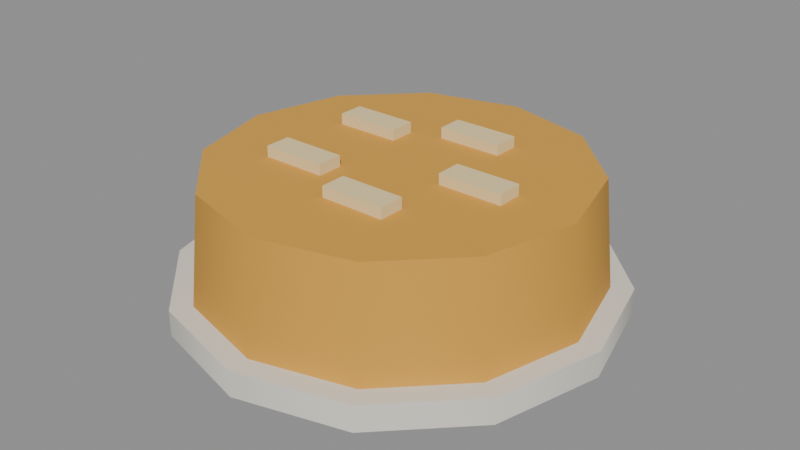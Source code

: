# Source: good-charlotte.blend  (saved by Blender 5.3.31; exported with 4.5.12 LTS)
import bpy
from mathutils import Matrix  # noqa: F401  (used for matrix-valued properties, if any)

bpy.ops.wm.read_factory_settings(use_empty=True)
scene = bpy.context.scene
scene.name = 'Scene'

# ---- materials (node trees are filled in below, after node groups)
mat_e4e0d4 = bpy.data.materials.new('#e4e0d4')
mat_e4e0d4.use_backface_culling = True
mat_e4e0d4.diffuse_color = (0.7758, 0.7454, 0.6584, 1.0)
mat_d8a040 = bpy.data.materials.new('#d8a040')
mat_d8a040.use_backface_culling = True
mat_d8a040.diffuse_color = (0.6867, 0.3515, 0.05127, 1.0)
mat_f0d8a0 = bpy.data.materials.new('#f0d8a0')
mat_f0d8a0.use_backface_culling = True
mat_f0d8a0.diffuse_color = (0.8714, 0.6867, 0.3515, 1.0)

# ---- material node trees
mat_e4e0d4.use_nodes = True; mat_e4e0d4.node_tree.nodes.clear()
_N = mat_e4e0d4.node_tree.nodes; _L = mat_e4e0d4.node_tree.links
n0 = _N.new('ShaderNodeBsdfPrincipled'); n0.name = 'Principled BSDF'; n0.location = (-200, 100)
n0.inputs[0].default_value = (0.7758, 0.7454, 0.6584, 1.0)
n0.inputs[2].default_value = 0.9
n0.inputs[10].default_value = 0.005
n1 = _N.new('ShaderNodeOutputMaterial'); n1.name = 'Material Output'; n1.location = (200, 100)
_L.new(n0.outputs[0], n1.inputs[0])
n1.is_active_output = True
mat_d8a040.use_nodes = True; mat_d8a040.node_tree.nodes.clear()
_N = mat_d8a040.node_tree.nodes; _L = mat_d8a040.node_tree.links
n0 = _N.new('ShaderNodeBsdfPrincipled'); n0.name = 'Principled BSDF'; n0.location = (-200, 100)
n0.inputs[0].default_value = (0.6867, 0.3515, 0.05127, 1.0)
n0.inputs[2].default_value = 0.9
n0.inputs[10].default_value = 0.005
n1 = _N.new('ShaderNodeOutputMaterial'); n1.name = 'Material Output'; n1.location = (200, 100)
_L.new(n0.outputs[0], n1.inputs[0])
n1.is_active_output = True
mat_f0d8a0.use_nodes = True; mat_f0d8a0.node_tree.nodes.clear()
_N = mat_f0d8a0.node_tree.nodes; _L = mat_f0d8a0.node_tree.links
n0 = _N.new('ShaderNodeBsdfPrincipled'); n0.name = 'Principled BSDF'; n0.location = (-200, 100)
n0.inputs[0].default_value = (0.8714, 0.6867, 0.3515, 1.0)
n0.inputs[2].default_value = 0.9
n0.inputs[10].default_value = 0.005
n1 = _N.new('ShaderNodeOutputMaterial'); n1.name = 'Material Output'; n1.location = (200, 100)
_L.new(n0.outputs[0], n1.inputs[0])
n1.is_active_output = True

# ---- meshes
me_e4e0d4 = bpy.data.meshes.new('#e4e0d4')
me_e4e0d4.from_pydata([(0.0, 0.1, -4.191e-09), (0.0, 0.1, 0.012), (0.05, 0.0866, -3.725e-09), (0.05, 0.0866, 0.012), (0.0866, 0.05, -2.328e-09), (0.0866, 0.05, 0.012), (0.1, -2.623e-10, 0.0), (0.1, 2.623e-10, 0.012), (0.0866, -0.05, 2.328e-09), (0.0866, -0.05, 0.012), (0.05, -0.0866, 3.725e-09), (0.05, -0.0866, 0.012), (0.0, -0.1, 4.191e-09), (0.0, -0.1, 0.012), (-0.05, -0.0866, 3.725e-09), (-0.05, -0.0866, 0.012), (-0.0866, -0.05, 2.328e-09), (-0.0866, -0.05, 0.012), (-0.1, -2.623e-10, 0.0), (-0.1, 2.623e-10, 0.012), (-0.0866, 0.05, -2.328e-09), (-0.0866, 0.05, 0.012), (-0.05, 0.0866, -3.725e-09), (-0.05, 0.0866, 0.012)], [], [(0, 1, 3, 2), (2, 3, 5, 4), (4, 5, 7, 6), (6, 7, 9, 8), (8, 9, 11, 10), (10, 11, 13, 12), (12, 13, 15, 14), (14, 15, 17, 16), (16, 17, 19, 18), (18, 19, 21, 20), (3, 1, 23, 21, 19, 17, 15, 13, 11, 9, 7, 5), (20, 21, 23, 22), (22, 23, 1, 0), (0, 2, 4, 6, 8, 10, 12, 14, 16, 18, 20, 22)])
me_e4e0d4.polygons.foreach_set('use_smooth', [1, 1, 1, 1, 1, 1, 1, 1, 1, 1, 0, 1, 1, 0])
_k = set([(0, 2), (0, 22), (1, 3), (1, 23), (2, 4), (3, 5), (4, 6), (5, 7), (6, 8), (7, 9), (8, 10), (9, 11), (10, 12), (11, 13), (12, 14), (13, 15), (14, 16), (15, 17), (16, 18), (17, 19), (18, 20), (19, 21), (20, 22), (21, 23)])
me_e4e0d4.attributes.new('sharp_edge', 'BOOLEAN', 'EDGE').data.foreach_set('value', [ (min(e.vertices), max(e.vertices)) in _k for e in me_e4e0d4.edges])
me_e4e0d4.materials.append(mat_e4e0d4)
me_e4e0d4.update()
me_d8a040 = bpy.data.meshes.new('#d8a040')
me_d8a040.from_pydata([(0.0, 0.09, 0.012), (0.0, 0.085, 0.062), (0.045, 0.07794, 0.012), (0.0425, 0.07361, 0.062), (0.07794, 0.045, 0.012), (0.07361, 0.0425, 0.062), (0.09, -1.093e-09, 0.012), (0.085, 1.093e-09, 0.062), (0.07794, -0.045, 0.012), (0.07361, -0.0425, 0.062), (0.045, -0.07794, 0.012), (0.0425, -0.07361, 0.062), (0.0, -0.09, 0.012), (0.0, -0.085, 0.062), (-0.045, -0.07794, 0.012), (-0.0425, -0.07361, 0.062), (-0.07794, -0.045, 0.012), (-0.07361, -0.0425, 0.062), (-0.09, -1.093e-09, 0.012), (-0.085, 1.093e-09, 0.062), (-0.07794, 0.045, 0.012), (-0.07361, 0.0425, 0.062), (-0.045, 0.07794, 0.012), (-0.0425, 0.07361, 0.062)], [], [(0, 1, 3, 2), (2, 3, 5, 4), (4, 5, 7, 6), (6, 7, 9, 8), (8, 9, 11, 10), (10, 11, 13, 12), (12, 13, 15, 14), (14, 15, 17, 16), (16, 17, 19, 18), (18, 19, 21, 20), (3, 1, 23, 21, 19, 17, 15, 13, 11, 9, 7, 5), (20, 21, 23, 22), (22, 23, 1, 0), (0, 2, 4, 6, 8, 10, 12, 14, 16, 18, 20, 22)])
me_d8a040.polygons.foreach_set('use_smooth', [1, 1, 1, 1, 1, 1, 1, 1, 1, 1, 0, 1, 1, 0])
_k = set([(0, 2), (0, 22), (1, 3), (1, 23), (2, 4), (3, 5), (4, 6), (5, 7), (6, 8), (7, 9), (8, 10), (9, 11), (10, 12), (11, 13), (12, 14), (13, 15), (14, 16), (15, 17), (16, 18), (17, 19), (18, 20), (19, 21), (20, 22), (21, 23)])
me_d8a040.attributes.new('sharp_edge', 'BOOLEAN', 'EDGE').data.foreach_set('value', [ (min(e.vertices), max(e.vertices)) in _k for e in me_d8a040.edges])
me_d8a040.materials.append(mat_d8a040)
me_d8a040.update()
me_f0d8a0_noshadow = bpy.data.meshes.new('#f0d8a0_noshadow')
me_f0d8a0_noshadow.from_pydata([(0.025, 0.006, 0.061), (0.025, -0.006, 0.061), (0.025, 0.006, 0.067), (0.025, -0.006, 0.067), (0.055, 0.006, 0.061), (0.055, -0.006, 0.061), (0.055, 0.006, 0.067), (0.055, -0.006, 0.067), (-0.00239, -0.03196, 0.061), (-0.00239, -0.04396, 0.061), (-0.00239, -0.03196, 0.067), (-0.00239, -0.04396, 0.067), (0.02761, -0.03196, 0.061), (0.02761, -0.04396, 0.061), (0.02761, -0.03196, 0.067), (0.02761, -0.04396, 0.067), (-0.04705, -0.01794, 0.061), (-0.04705, -0.02994, 0.061), (-0.04705, -0.01794, 0.067), (-0.04705, -0.02994, 0.067), (-0.01705, -0.01794, 0.061), (-0.01705, -0.02994, 0.061), (-0.01705, -0.01794, 0.067), (-0.01705, -0.02994, 0.067), (-0.04782, 0.02886, 0.061), (-0.04782, 0.01686, 0.061), (-0.04782, 0.02886, 0.067), (-0.04782, 0.01686, 0.067), (-0.01782, 0.02886, 0.061), (-0.01782, 0.01686, 0.061), (-0.01782, 0.02886, 0.067), (-0.01782, 0.01686, 0.067), (-0.00365, 0.04436, 0.061), (-0.00365, 0.03236, 0.061), (-0.00365, 0.04436, 0.067), (-0.00365, 0.03236, 0.067), (0.02635, 0.04436, 0.061), (0.02635, 0.03236, 0.061), (0.02635, 0.04436, 0.067), (0.02635, 0.03236, 0.067)], [], [(0, 1, 3, 2), (2, 3, 7, 6), (6, 7, 5, 4), (4, 5, 1, 0), (2, 6, 4, 0), (7, 3, 1, 5), (8, 9, 11, 10), (10, 11, 15, 14), (14, 15, 13, 12), (12, 13, 9, 8), (10, 14, 12, 8), (15, 11, 9, 13), (16, 17, 19, 18), (18, 19, 23, 22), (22, 23, 21, 20), (20, 21, 17, 16), (18, 22, 20, 16), (23, 19, 17, 21), (24, 25, 27, 26), (26, 27, 31, 30), (30, 31, 29, 28), (28, 29, 25, 24), (26, 30, 28, 24), (31, 27, 25, 29), (32, 33, 35, 34), (34, 35, 39, 38), (38, 39, 37, 36), (36, 37, 33, 32), (34, 38, 36, 32), (39, 35, 33, 37)])
me_f0d8a0_noshadow.materials.append(mat_f0d8a0)
me_f0d8a0_noshadow.update()

# ---- objects
ob_e4e0d4 = bpy.data.objects.new('#e4e0d4', me_e4e0d4)
ob_d8a040 = bpy.data.objects.new('#d8a040', me_d8a040)
ob_f0d8a0_noshadow = bpy.data.objects.new('#f0d8a0_noshadow', me_f0d8a0_noshadow)

# ---- transforms, parenting, visibility, modifiers, constraints
ob_e4e0d4.location = (0.0, 0.0, 0.0)
ob_d8a040.location = (0.0, 0.0, 0.0)
ob_f0d8a0_noshadow.location = (0.0, 0.0, 0.0)

# ---- collection membership
scene.collection.objects.link(ob_e4e0d4)
scene.collection.objects.link(ob_d8a040)
scene.collection.objects.link(ob_f0d8a0_noshadow)

# ---- scene / render settings (as saved in the file)
scene.frame_start = 1; scene.frame_end = 250; scene.frame_set(1)
scene.render.engine = 'BLENDER_EEVEE_NEXT'
scene.render.bake_bias = 0.0
scene.render.bake_samples = 0
scene.render.compositor_device = 'GPU'
scene.eevee.use_volume_custom_range = False
scene.eevee.fast_gi_thickness_near = 0.1
scene.eevee.fast_gi_thickness_far = 0.0
scene.eevee.ray_tracing_options.screen_trace_thickness = 0.1
bpy.context.view_layer.update()

# ---- added for rendering (the .blend has no active camera and no usable light): camera, sun + grey world if the file has none
cam_auto = bpy.data.cameras.new('AutoCamera')
cam_auto.lens = 50.0
cam_auto.sensor_width = 36.0
cam_auto.clip_end = 1000.0
ob_auto_camera = bpy.data.objects.new('AutoCamera', cam_auto)
scene.collection.objects.link(ob_auto_camera)
ob_auto_camera.location = (0.268935, -0.322722, 0.248648)
ob_auto_camera.rotation_euler = (1.09748, -7.21219e-08, 0.694738)
scene.camera = ob_auto_camera
light_auto_sun = bpy.data.lights.new('AutoSun', 'SUN')
light_auto_sun.energy = 3.0
light_auto_sun.angle = 0.0523599
ob_auto_sun = bpy.data.objects.new('AutoSun', light_auto_sun)
scene.collection.objects.link(ob_auto_sun)
ob_auto_sun.rotation_euler = (0.872665, 0.174533, 0.523599)
if scene.world is None:
    world_auto = bpy.data.worlds.new('AutoWorld')
    world_auto.color = (0.3, 0.3, 0.3)
    scene.world = world_auto
bpy.context.view_layer.update()
